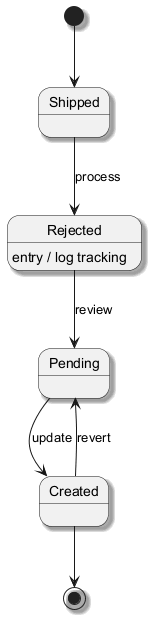

The diagram above was rendered by PlantUML. Its source (embedded in the PNG):
@startuml
skinparam backgroundColor #FFFFFF
skinparam classBackgroundColor #F3E5F5
skinparam classBorderColor #6A1B9A
skinparam shadowing true
[*] --> Shipped
Shipped --> Rejected : process
Rejected --> Pending : review
Rejected : entry / log tracking
Pending --> Created : update
Created --> Pending : revert
Created --> [*]
@enduml